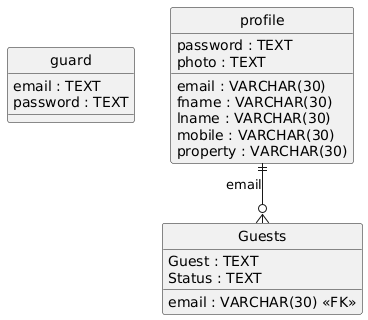

The diagram above was rendered by PlantUML. Its source (embedded in the PNG):
@startuml
hide circle
skinparam linetype ortho

entity "guard" as guard {
  email : TEXT
  password : TEXT
}

entity "Guests" as Guests {
  email : VARCHAR(30) <<FK>>
  Guest : TEXT
  Status : TEXT
}

entity "profile" as profile {
  email : VARCHAR(30)
  password : TEXT
  fname : VARCHAR(30)
  lname : VARCHAR(30)
  mobile : VARCHAR(30)
  property : VARCHAR(30)
  photo : TEXT
}

profile ||--o{ Guests : "email"
@enduml